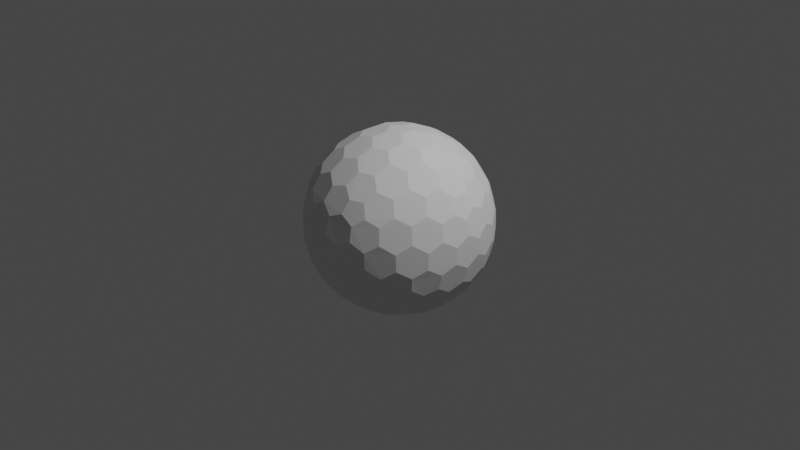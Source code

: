 # Source: Hex_Sphere.blend  (saved by Blender 2.90.8; exported with 4.5.12 LTS)
import bpy
from mathutils import Matrix  # noqa: F401  (used for matrix-valued properties, if any)

bpy.ops.wm.read_factory_settings(use_empty=True)
scene = bpy.context.scene
scene.name = 'Scene'

# ---- collections
col_collection = bpy.data.collections.new('Collection'); scene.collection.children.link(col_collection)

# ---- world
world_world = bpy.data.worlds.new('World'); scene.world = world_world
world_world.use_nodes = True; world_world.node_tree.nodes.clear()
_N = world_world.node_tree.nodes; _L = world_world.node_tree.links
n0 = _N.new('ShaderNodeOutputWorld'); n0.name = 'World Output'; n0.location = (300, 300)
n1 = _N.new('ShaderNodeBackground'); n1.name = 'Background'; n1.location = (10, 300)
n1.inputs[0].default_value = (0.05088, 0.05088, 0.05088, 1.0)
_L.new(n1.outputs[0], n0.inputs[0])
n0.is_active_output = True
world_world.color = (0.05088, 0.05088, 0.05088)
world_world.use_sun_shadow = False
world_world.sun_shadow_jitter_overblur = 0.0

# ---- cameras
cam_camera = bpy.data.cameras.new('Camera')
cam_camera.clip_end = 100.0
cam_camera.ortho_scale = 7.314

# ---- lights
light_light = bpy.data.lights.new('Light', 'POINT')
light_light.transmission_factor = 0.0
light_light.energy = 1000.0
light_light.shadow_soft_size = 0.1
light_light.shadow_maximum_resolution = 0.006
light_light.use_absolute_resolution = True

# ---- meshes
me_icosphere_001 = bpy.data.meshes.new('Icosphere.001')
me_icosphere_001.from_pydata([(0.04127, -0.127, -0.9758), (0.7132, -0.4211, -0.533), (-0.108, -0.0785, -0.9758), (-0.108, 0.0785, -0.9758), (0.04127, 0.127, -0.9758), (0.7957, -0.4211, -0.3995), (-0.1546, -0.8869, -0.3995), (-0.8913, -0.127, -0.3995), (-0.3962, 0.8084, -0.3995), (0.6464, 0.6266, -0.3995), (0.7544, -0.5481, -0.317), (-0.2882, -0.8869, -0.317), (-0.9325, -5.937e-09, -0.317), (-0.2882, 0.8869, -0.317), (0.7544, 0.5481, -0.317), (0.3294, -0.7599, 0.533), (-0.6209, -0.5481, 0.533), (-0.7132, 0.4211, 0.533), (0.1801, 0.8084, 0.533), (0.8245, 0.0785, 0.533), (0.108, 0.0785, 0.9758), (0.3781, 0.08719, 0.9011), (0.6369, 0.08719, 0.7412), (0.2298, 0.1669, 0.9402), (0.1998, 0.3326, 0.9011), (0.5067, 0.1751, 0.8199), (0.4806, 0.3492, 0.7777), (0.3231, 0.4278, 0.8199), (0.2797, 0.5788, 0.7412), (0.7382, 0.1669, 0.626), (0.7166, 0.3326, 0.5817), (0.5888, 0.4278, 0.6556), (0.5378, 0.5788, 0.5817), (0.3869, 0.6505, 0.626), (0.3294, 0.7599, 0.533), (-0.04127, 0.127, 0.9758), (0.03391, 0.3865, 0.9011), (0.1139, 0.6327, 0.7412), (-0.08776, 0.2701, 0.9402), (-0.2546, 0.2928, 0.9011), (-0.009907, 0.536, 0.8199), (-0.1836, 0.565, 0.7777), (-0.307, 0.4394, 0.8199), (-0.464, 0.4449, 0.7412), (0.06935, 0.7536, 0.626), (-0.09491, 0.7844, 0.5817), (-0.2249, 0.6922, 0.6556), (-0.3843, 0.6903, 0.5817), (-0.4991, 0.5689, 0.626), (-0.6209, 0.5481, 0.533), (-0.1335, 1.863e-09, 0.9758), (-0.3571, 0.1517, 0.9011), (-0.5665, 0.3038, 0.7412), (-0.284, 3.027e-09, 0.9402), (-0.3571, -0.1517, 0.9011), (-0.5128, 0.1562, 0.8199), (-0.5941, 3.26e-09, 0.7777), (-0.5128, -0.1562, 0.8199), (-0.5665, -0.3038, 0.7412), (-0.6953, 0.2988, 0.626), (-0.7753, 0.1521, 0.5817), (-0.7278, -6.403e-10, 0.6556), (-0.7753, -0.1521, 0.5817), (-0.6953, -0.2988, 0.626), (-0.7132, -0.4211, 0.533), (-0.04127, -0.127, 0.9758), (-0.2546, -0.2928, 0.9011), (-0.464, -0.4449, 0.7412), (-0.08776, -0.2701, 0.9402), (0.03391, -0.3865, 0.9011), (-0.307, -0.4394, 0.8199), (-0.1836, -0.565, 0.7777), (-0.009907, -0.536, 0.8199), (0.1139, -0.6327, 0.7412), (-0.4991, -0.5689, 0.626), (-0.3843, -0.6903, 0.5817), (-0.2249, -0.6922, 0.6556), (-0.09491, -0.7844, 0.5817), (0.06935, -0.7536, 0.626), (0.1801, -0.8084, 0.533), (0.108, -0.0785, 0.9758), (0.1998, -0.3326, 0.9011), (0.2797, -0.5788, 0.7412), (0.2298, -0.1669, 0.9402), (0.3781, -0.08719, 0.9011), (0.3231, -0.4278, 0.8199), (0.4806, -0.3492, 0.7777), (0.5067, -0.1751, 0.8199), (0.6369, -0.08719, 0.7412), (0.3869, -0.6505, 0.626), (0.5378, -0.5788, 0.5817), (0.5888, -0.4278, 0.6556), (0.7166, -0.3326, 0.5817), (0.7382, -0.1669, 0.626), (0.8245, -0.0785, 0.533), (0.8913, 0.127, 0.3995), (0.9199, 0.2928, 0.1752), (0.8704, 0.4449, -0.08356), (0.8802, 0.2701, 0.342), (0.7908, 0.3865, 0.4333), (0.8706, 0.4394, 0.09203), (0.7777, 0.565, 0.1836), (0.7377, 0.536, 0.3578), (0.612, 0.6327, 0.4333), (0.7831, 0.5689, -0.1665), (0.6921, 0.6903, -0.08356), (0.687, 0.6922, 0.09203), (0.5627, 0.7844, 0.1752), (0.5289, 0.7536, 0.342), (0.3962, 0.8084, 0.3995), (0.1546, 0.8869, 0.3995), (0.005802, 0.9653, 0.1752), (-0.1541, 0.9653, -0.08356), (0.01511, 0.9206, 0.342), (-0.1232, 0.8716, 0.4333), (-0.1489, 0.9638, 0.09203), (-0.2971, 0.9142, 0.1836), (-0.2818, 0.8673, 0.3578), (-0.4126, 0.7775, 0.4333), (-0.2991, 0.9206, -0.1665), (-0.4427, 0.8716, -0.08356), (-0.446, 0.8673, 0.09203), (-0.5721, 0.7775, 0.1752), (-0.5533, 0.7359, 0.342), (-0.6464, 0.6266, 0.3995), (-0.7957, 0.4211, 0.3995), (-0.9163, 0.3038, 0.1752), (-0.9657, 0.1517, -0.08356), (-0.8709, 0.2988, 0.342), (-0.867, 0.1521, 0.4333), (-0.9626, 0.1562, 0.09203), (-0.9613, -1.9e-07, 0.1836), (-0.9119, -8.894e-08, 0.3578), (-0.867, -0.1521, 0.4333), (-0.968, -1.132e-07, -0.1665), (-0.9657, -0.1517, -0.08356), (-0.9626, -0.1562, 0.09203), (-0.9163, -0.3038, 0.1752), (-0.8709, -0.2988, 0.342), (-0.7957, -0.4211, 0.3995), (-0.6464, -0.6266, 0.3995), (-0.5721, -0.7775, 0.1752), (-0.4427, -0.8716, -0.08356), (-0.5533, -0.7359, 0.342), (-0.4126, -0.7775, 0.4333), (-0.446, -0.8673, 0.09203), (-0.2971, -0.9142, 0.1836), (-0.2818, -0.8673, 0.3578), (-0.1232, -0.8716, 0.4333), (-0.2991, -0.9206, -0.1665), (-0.1541, -0.9653, -0.08356), (-0.1489, -0.9638, 0.09203), (0.005802, -0.9653, 0.1752), (0.01511, -0.9206, 0.342), (0.1546, -0.8869, 0.3995), (0.3962, -0.8084, 0.3995), (0.5627, -0.7844, 0.1752), (0.6921, -0.6903, -0.08356), (0.5289, -0.7536, 0.342), (0.612, -0.6327, 0.4333), (0.687, -0.6922, 0.09203), (0.7777, -0.565, 0.1836), (0.7377, -0.536, 0.3578), (0.7908, -0.3865, 0.4333), (0.7831, -0.5689, -0.1665), (0.8704, -0.4449, -0.08356), (0.8706, -0.4394, 0.09203), (0.9199, -0.2928, 0.1752), (0.8802, -0.2701, 0.342), (0.8913, -0.127, 0.3995), (0.2882, 0.8869, 0.317), (0.4427, 0.8716, 0.08356), (0.5721, 0.7775, -0.1752), (0.2991, 0.9206, 0.1665), (0.1541, 0.9653, 0.08356), (0.446, 0.8673, -0.09203), (0.2971, 0.9142, -0.1836), (0.1489, 0.9638, -0.09203), (-0.005802, 0.9653, -0.1752), (0.5533, 0.7359, -0.342), (0.4126, 0.7775, -0.4333), (0.2818, 0.8673, -0.3578), (0.1232, 0.8716, -0.4333), (-0.01511, 0.9206, -0.342), (-0.1546, 0.8869, -0.3995), (-0.7544, 0.5481, 0.317), (-0.6921, 0.6903, 0.08356), (-0.5627, 0.7844, -0.1752), (-0.7831, 0.5689, 0.1665), (-0.8704, 0.4449, 0.08356), (-0.687, 0.6922, -0.09203), (-0.7777, 0.565, -0.1836), (-0.8706, 0.4394, -0.09203), (-0.9199, 0.2928, -0.1752), (-0.5289, 0.7536, -0.342), (-0.612, 0.6327, -0.4333), (-0.7377, 0.536, -0.3578), (-0.7908, 0.3865, -0.4333), (-0.8802, 0.2701, -0.342), (-0.8913, 0.127, -0.3995), (-0.7544, -0.5481, 0.317), (-0.8704, -0.4449, 0.08356), (-0.9199, -0.2928, -0.1752), (-0.7831, -0.5689, 0.1665), (-0.6921, -0.6903, 0.08356), (-0.8706, -0.4394, -0.09203), (-0.7777, -0.565, -0.1836), (-0.687, -0.6922, -0.09203), (-0.5627, -0.7844, -0.1752), (-0.8802, -0.2701, -0.342), (-0.7908, -0.3865, -0.4333), (-0.7377, -0.536, -0.3578), (-0.612, -0.6327, -0.4333), (-0.5289, -0.7536, -0.342), (-0.3962, -0.8084, -0.3995), (0.2882, -0.8869, 0.317), (0.1541, -0.9653, 0.08356), (-0.005802, -0.9653, -0.1752), (0.2991, -0.9206, 0.1665), (0.4427, -0.8716, 0.08356), (0.1489, -0.9638, -0.09203), (0.2971, -0.9142, -0.1836), (0.446, -0.8673, -0.09203), (0.5721, -0.7775, -0.1752), (-0.01511, -0.9206, -0.342), (0.1232, -0.8716, -0.4333), (0.2818, -0.8673, -0.3578), (0.4126, -0.7775, -0.4333), (0.5533, -0.7359, -0.342), (0.6464, -0.6266, -0.3995), (0.9325, -1.979e-09, 0.317), (0.9657, -0.1517, 0.08356), (0.9163, -0.3038, -0.1752), (0.968, -4.889e-09, 0.1665), (0.9657, 0.1517, 0.08356), (0.9626, -0.1562, -0.09203), (0.9613, 9.313e-09, -0.1836), (0.9626, 0.1562, -0.09203), (0.9163, 0.3038, -0.1752), (0.8709, -0.2988, -0.342), (0.867, -0.1521, -0.4333), (0.9119, 1.362e-08, -0.3578), (0.867, 0.1521, -0.4333), (0.8709, 0.2988, -0.342), (0.7957, 0.4211, -0.3995), (0.6209, 0.5481, -0.533), (0.464, 0.4449, -0.7412), (0.2546, 0.2928, -0.9011), (0.4991, 0.5689, -0.626), (0.3843, 0.6903, -0.5817), (0.307, 0.4394, -0.8199), (0.1836, 0.565, -0.7777), (0.2249, 0.6922, -0.6556), (0.09491, 0.7844, -0.5817), (0.08776, 0.2701, -0.9402), (-0.03391, 0.3865, -0.9011), (0.009907, 0.536, -0.8199), (-0.1139, 0.6327, -0.7412), (-0.06935, 0.7536, -0.626), (-0.1801, 0.8084, -0.533), (-0.3294, 0.7599, -0.533), (-0.2797, 0.5788, -0.7412), (-0.1998, 0.3326, -0.9011), (-0.3869, 0.6505, -0.626), (-0.5378, 0.5788, -0.5817), (-0.3231, 0.4278, -0.8199), (-0.4806, 0.3492, -0.7777), (-0.5888, 0.4278, -0.6556), (-0.7166, 0.3326, -0.5817), (-0.2298, 0.1669, -0.9402), (-0.3781, 0.08719, -0.9011), (-0.5067, 0.175, -0.8199), (-0.6369, 0.08719, -0.7412), (-0.7382, 0.1669, -0.626), (-0.8245, 0.0785, -0.533), (-0.8245, -0.0785, -0.533), (-0.6369, -0.08719, -0.7412), (-0.3781, -0.08719, -0.9011), (-0.7382, -0.1669, -0.626), (-0.7166, -0.3326, -0.5817), (-0.5067, -0.1751, -0.8199), (-0.4806, -0.3492, -0.7777), (-0.5888, -0.4278, -0.6556), (-0.5378, -0.5788, -0.5817), (-0.2298, -0.1669, -0.9402), (-0.1998, -0.3326, -0.9011), (-0.3231, -0.4278, -0.8199), (-0.2797, -0.5788, -0.7412), (-0.3869, -0.6505, -0.626), (-0.3294, -0.7599, -0.533), (0.7132, 0.4211, -0.533), (0.7753, 0.1521, -0.5817), (0.7753, -0.1521, -0.5817), (0.6953, 0.2988, -0.626), (0.5665, 0.3038, -0.7412), (0.7278, -3.1e-07, -0.6556), (0.5941, -5.324e-07, -0.7777), (0.5128, 0.1562, -0.8199), (0.3571, 0.1517, -0.9011), (0.6953, -0.2988, -0.626), (0.5665, -0.3038, -0.7412), (0.5128, -0.1562, -0.8199), (0.3571, -0.1517, -0.9011), (0.284, -2.311e-07, -0.9402), (0.1335, -1.31e-08, -0.9758), (-0.1801, -0.8084, -0.533), (-0.1139, -0.6327, -0.7412), (-0.03391, -0.3865, -0.9011), (-0.06935, -0.7536, -0.626), (0.09491, -0.7844, -0.5817), (0.009908, -0.536, -0.8199), (0.1836, -0.565, -0.7777), (0.2249, -0.6922, -0.6556), (0.3843, -0.6903, -0.5817), (0.08776, -0.2701, -0.9402), (0.2546, -0.2928, -0.9011), (0.307, -0.4394, -0.8199), (0.464, -0.4449, -0.7412), (0.4991, -0.5689, -0.626), (0.6209, -0.5481, -0.533)], [], [(2, 0, 314, 307, 285, 284), (1, 319, 318, 317, 300, 299), (5, 1, 299, 292, 240, 239), (3, 2, 284, 277, 270, 269), (4, 3, 269, 262, 255, 254), (0, 2, 3, 4, 304), (10, 5, 239, 232, 165, 164), (6, 305, 308, 309, 225, 224), (11, 6, 224, 217, 150, 149), (7, 275, 278, 279, 210, 209), (12, 7, 209, 202, 135, 134), (8, 260, 263, 264, 195, 194), (13, 8, 194, 187, 120, 119), (9, 245, 248, 249, 180, 179), (14, 9, 179, 172, 105, 104), (229, 319, 1, 5, 10), (244, 290, 245, 9, 14), (15, 155, 158, 159, 90, 89), (16, 140, 143, 144, 75, 74), (17, 125, 128, 129, 60, 59), (18, 110, 113, 114, 45, 44), (19, 95, 98, 99, 30, 29), (20, 80, 83, 84, 21, 23), (35, 20, 23, 24, 36, 38), (22, 29, 30, 31, 26, 25), (36, 24, 27, 28, 37, 40), (26, 31, 32, 33, 28, 27), (36, 40, 41, 42, 39, 38), (109, 170, 110, 18, 34), (50, 35, 38, 39, 51, 53), (287, 306, 308, 305, 289, 288), (37, 44, 45, 46, 41, 40), (51, 39, 42, 43, 52, 55), (37, 28, 33, 34, 18, 44), (21, 25, 26, 27, 24, 23), (41, 46, 47, 48, 43, 42), (51, 55, 56, 57, 54, 53), (124, 185, 125, 17, 49), (65, 50, 53, 54, 66, 68), (65, 80, 20, 35, 50), (52, 59, 60, 61, 56, 55), (66, 54, 57, 58, 67, 70), (52, 43, 48, 49, 17, 59), (56, 61, 62, 63, 58, 57), (66, 70, 71, 72, 69, 68), (139, 200, 140, 16, 64), (80, 65, 68, 69, 81, 83), (67, 74, 75, 76, 71, 70), (81, 69, 72, 73, 82, 85), (67, 58, 63, 64, 16, 74), (71, 76, 77, 78, 73, 72), (81, 85, 86, 87, 84, 83), (154, 215, 155, 15, 79), (82, 89, 90, 91, 86, 85), (82, 73, 78, 79, 15, 89), (22, 88, 93, 94, 19, 29), (86, 91, 92, 93, 88, 87), (96, 100, 101, 102, 99, 98), (21, 84, 87, 88, 22, 25), (95, 230, 233, 234, 96, 98), (97, 104, 105, 106, 101, 100), (101, 106, 107, 108, 103, 102), (111, 115, 116, 117, 114, 113), (30, 99, 102, 103, 32, 31), (110, 170, 173, 174, 111, 113), (112, 119, 120, 121, 116, 115), (32, 103, 108, 109, 34, 33), (116, 121, 122, 123, 118, 117), (126, 130, 131, 132, 129, 128), (45, 114, 117, 118, 47, 46), (125, 185, 188, 189, 126, 128), (127, 134, 135, 136, 131, 130), (47, 118, 123, 124, 49, 48), (131, 136, 137, 138, 133, 132), (141, 145, 146, 147, 144, 143), (60, 129, 132, 133, 62, 61), (140, 200, 203, 204, 141, 143), (142, 149, 150, 151, 146, 145), (62, 133, 138, 139, 64, 63), (146, 151, 152, 153, 148, 147), (156, 160, 161, 162, 159, 158), (75, 144, 147, 148, 77, 76), (155, 215, 218, 219, 156, 158), (157, 164, 165, 166, 161, 160), (77, 148, 153, 154, 79, 78), (161, 166, 167, 168, 163, 162), (171, 175, 176, 177, 174, 173), (90, 159, 162, 163, 92, 91), (169, 230, 95, 19, 94), (172, 179, 180, 181, 176, 175), (105, 172, 175, 171, 107, 106), (92, 163, 168, 169, 94, 93), (112, 178, 183, 184, 13, 119), (176, 181, 182, 183, 178, 177), (186, 190, 191, 192, 189, 188), (111, 174, 177, 178, 112, 115), (187, 194, 195, 196, 191, 190), (120, 187, 190, 186, 122, 121), (107, 171, 173, 170, 109, 108), (127, 193, 198, 199, 12, 134), (191, 196, 197, 198, 193, 192), (201, 205, 206, 207, 204, 203), (126, 189, 192, 193, 127, 130), (202, 209, 210, 211, 206, 205), (135, 202, 205, 201, 137, 136), (122, 186, 188, 185, 124, 123), (142, 208, 213, 214, 11, 149), (206, 211, 212, 213, 208, 207), (216, 220, 221, 222, 219, 218), (141, 204, 207, 208, 142, 145), (217, 224, 225, 226, 221, 220), (150, 217, 220, 216, 152, 151), (137, 201, 203, 200, 139, 138), (157, 223, 228, 229, 10, 164), (221, 226, 227, 228, 223, 222), (231, 235, 236, 237, 234, 233), (156, 219, 222, 223, 157, 160), (232, 239, 240, 241, 236, 235), (165, 232, 235, 231, 167, 166), (152, 216, 218, 215, 154, 153), (97, 238, 243, 244, 14, 104), (236, 241, 242, 243, 238, 237), (246, 250, 251, 252, 249, 248), (96, 234, 237, 238, 97, 100), (245, 290, 293, 294, 246, 248), (247, 254, 255, 256, 251, 250), (167, 231, 233, 230, 169, 168), (251, 256, 257, 258, 253, 252), (261, 265, 266, 267, 264, 263), (180, 249, 252, 253, 182, 181), (259, 260, 8, 13, 184), (262, 269, 270, 271, 266, 265), (255, 262, 265, 261, 257, 256), (182, 253, 258, 259, 184, 183), (197, 268, 273, 274, 199, 198), (266, 271, 272, 273, 268, 267), (276, 280, 281, 282, 279, 278), (195, 264, 267, 268, 197, 196), (274, 275, 7, 12, 199), (277, 284, 285, 286, 281, 280), (270, 277, 280, 276, 272, 271), (257, 261, 263, 260, 259, 258), (212, 283, 288, 289, 214, 213), (281, 286, 287, 288, 283, 282), (291, 295, 296, 297, 294, 293), (210, 279, 282, 283, 212, 211), (289, 305, 6, 11, 214), (292, 299, 300, 301, 296, 295), (240, 292, 295, 291, 242, 241), (272, 276, 278, 275, 274, 273), (247, 298, 303, 304, 4, 254), (296, 301, 302, 303, 298, 297), (306, 310, 311, 312, 309, 308), (246, 294, 297, 298, 247, 250), (307, 314, 315, 316, 311, 310), (285, 307, 310, 306, 287, 286), (242, 291, 293, 290, 244, 243), (302, 315, 314, 0, 304, 303), (300, 317, 316, 315, 302, 301), (311, 316, 317, 318, 313, 312), (227, 313, 318, 319, 229, 228), (225, 309, 312, 313, 227, 226)])
_uv = me_icosphere_001.uv_layers.new(name='UVMap')
_uv.uv.foreach_set('vector', [0.09091, 0.02624, 0.8182, 0.02624, 0.8182, 0.05249, 0.8409, 0.06561, 0.06818, 0.06561, 0.09091, 0.05249, 0.7045, 0.1443, 0.75, 0.1443, 0.7727, 0.1312, 0.7727, 0.105, 0.6818, 0.105, 0.6818, 0.1312, 0.7045, 0.1706, 0.7045, 0.1443, 0.6818, 0.1312, 0.6591, 0.1443, 0.6591, 0.1706, 0.6818, 0.1837, 0.2727, 0.02624, 0.09091, 0.02624, 0.09091, 0.05249, 0.1136, 0.06561, 0.25, 0.06561, 0.2727, 0.05249, 0.4545, 0.02624, 0.2727, 0.02624, 0.2727, 0.05249, 0.2955, 0.06561, 0.4318, 0.06561, 0.4545, 0.05249, 0.8182, 0.02624, 0.09091, 0.02624, 0.2727, 0.02624, 0.4545, 0.02624, 0.6364, 0.02624, 0.7273, 0.1837, 0.7045, 0.1706, 0.6818, 0.1837, 0.6818, 0.2099, 0.7045, 0.2231, 0.7273, 0.2099, 0.8864, 0.1706, 0.8864, 0.1443, 0.8636, 0.1312, 0.8409, 0.1443, 0.8409, 0.1706, 0.8636, 0.1837, 0.9091, 0.1837, 0.8864, 0.1706, 0.8636, 0.1837, 0.8636, 0.2099, 0.8864, 0.2231, 0.9091, 0.2099, 0.1591, 0.1706, 0.1591, 0.1443, 0.1364, 0.1312, 0.1136, 0.1443, 0.1136, 0.1706, 0.1364, 0.1837, 0.1818, 0.1837, 0.1591, 0.1706, 0.1364, 0.1837, 0.1364, 0.2099, 0.1591, 0.2231, 0.1818, 0.2099, 0.3409, 0.1706, 0.3409, 0.1443, 0.3182, 0.1312, 0.2955, 0.1443, 0.2955, 0.1706, 0.3182, 0.1837, 0.3636, 0.1837, 0.3409, 0.1706, 0.3182, 0.1837, 0.3182, 0.2099, 0.3409, 0.2231, 0.3636, 0.2099, 0.5227, 0.1706, 0.5227, 0.1443, 0.5, 0.1312, 0.4773, 0.1443, 0.4773, 0.1706, 0.5, 0.1837, 0.5455, 0.1837, 0.5227, 0.1706, 0.5, 0.1837, 0.5, 0.2099, 0.5227, 0.2231, 0.5455, 0.2099, 0.75, 0.1706, 0.75, 0.1443, 0.7045, 0.1443, 0.7045, 0.1706, 0.7273, 0.1837, 0.5682, 0.1706, 0.5682, 0.1443, 0.5227, 0.1443, 0.5227, 0.1706, 0.5455, 0.1837, 0.7955, 0.328, 0.7955, 0.3018, 0.7727, 0.2887, 0.75, 0.3018, 0.75, 0.328, 0.7727, 0.3412, 0.9773, 0.328, 0.9773, 0.3018, 0.9545, 0.2887, 0.9318, 0.3018, 0.9318, 0.328, 0.9545, 0.3412, 0.25, 0.328, 0.25, 0.3018, 0.2273, 0.2887, 0.2045, 0.3018, 0.2045, 0.328, 0.2273, 0.3412, 0.4318, 0.328, 0.4318, 0.3018, 0.4091, 0.2887, 0.3864, 0.3018, 0.3864, 0.328, 0.4091, 0.3412, 0.6136, 0.328, 0.6136, 0.3018, 0.5909, 0.2887, 0.5682, 0.3018, 0.5682, 0.328, 0.5909, 0.3412, 0.5455, 0.4461, 0.7273, 0.4461, 0.7273, 0.4199, 0.7045, 0.4068, 0.5682, 0.4068, 0.5455, 0.4199, 0.3636, 0.4461, 0.5455, 0.4461, 0.5455, 0.4199, 0.5227, 0.4068, 0.3864, 0.4068, 0.3636, 0.4199, 0.5909, 0.3674, 0.5909, 0.3412, 0.5682, 0.328, 0.5455, 0.3412, 0.5455, 0.3674, 0.5682, 0.3805, 0.3864, 0.4068, 0.5227, 0.4068, 0.5227, 0.3805, 0.5, 0.3674, 0.4091, 0.3674, 0.3864, 0.3805, 0.5455, 0.3674, 0.5455, 0.3412, 0.5227, 0.328, 0.5, 0.3412, 0.5, 0.3674, 0.5227, 0.3805, 0.3864, 0.4068, 0.3864, 0.3805, 0.3636, 0.3674, 0.3409, 0.3805, 0.3409, 0.4068, 0.3636, 0.4199, 0.4773, 0.3018, 0.4545, 0.2887, 0.4318, 0.3018, 0.4318, 0.328, 0.4773, 0.328, 0.1818, 0.4461, 0.3636, 0.4461, 0.3636, 0.4199, 0.3409, 0.4068, 0.2045, 0.4068, 0.1818, 0.4199, 0.04545, 0.105, 0.8636, 0.105, 0.8636, 0.1312, 0.8864, 0.1443, 0.02273, 0.1443, 0.04545, 0.1312, 0.4091, 0.3674, 0.4091, 0.3412, 0.3864, 0.328, 0.3636, 0.3412, 0.3636, 0.3674, 0.3864, 0.3805, 0.2045, 0.4068, 0.3409, 0.4068, 0.3409, 0.3805, 0.3182, 0.3674, 0.2273, 0.3674, 0.2045, 0.3805, 0.4091, 0.3674, 0.5, 0.3674, 0.5, 0.3412, 0.4773, 0.328, 0.4318, 0.328, 0.4091, 0.3412, 0.5682, 0.4068, 0.5682, 0.3805, 0.5455, 0.3674, 0.5227, 0.3805, 0.5227, 0.4068, 0.5455, 0.4199, 0.3636, 0.3674, 0.3636, 0.3412, 0.3409, 0.328, 0.3182, 0.3412, 0.3182, 0.3674, 0.3409, 0.3805, 0.2045, 0.4068, 0.2045, 0.3805, 0.1818, 0.3674, 0.1591, 0.3805, 0.1591, 0.4068, 0.1818, 0.4199, 0.2955, 0.3018, 0.2727, 0.2887, 0.25, 0.3018, 0.25, 0.328, 0.2955, 0.328, 0.9091, 0.4461, 0.1818, 0.4461, 0.1818, 0.4199, 0.1591, 0.4068, 0.9318, 0.4068, 0.9091, 0.4199, 0.9091, 0.4461, 0.7273, 0.4461, 0.5455, 0.4461, 0.3636, 0.4461, 0.1818, 0.4461, 0.2273, 0.3674, 0.2273, 0.3412, 0.2045, 0.328, 0.1818, 0.3412, 0.1818, 0.3674, 0.2045, 0.3805, 0.9318, 0.4068, 0.1591, 0.4068, 0.1591, 0.3805, 0.1364, 0.3674, 0.9545, 0.3674, 0.9318, 0.3805, 0.2273, 0.3674, 0.3182, 0.3674, 0.3182, 0.3412, 0.2955, 0.328, 0.25, 0.328, 0.2273, 0.3412, 0.1818, 0.3674, 0.1818, 0.3412, 0.1591, 0.328, 0.1364, 0.3412, 0.1364, 0.3674, 0.1591, 0.3805, 0.9318, 0.4068, 0.9318, 0.3805, 0.9091, 0.3674, 0.8864, 0.3805, 0.8864, 0.4068, 0.9091, 0.4199, 0.1136, 0.3018, 0.09091, 0.2887, 0.9773, 0.3018, 0.9773, 0.328, 0.1136, 0.328, 0.7273, 0.4461, 0.9091, 0.4461, 0.9091, 0.4199, 0.8864, 0.4068, 0.75, 0.4068, 0.7273, 0.4199, 0.9545, 0.3674, 0.9545, 0.3412, 0.9318, 0.328, 0.9091, 0.3412, 0.9091, 0.3674, 0.9318, 0.3805, 0.75, 0.4068, 0.8864, 0.4068, 0.8864, 0.3805, 0.8636, 0.3674, 0.7727, 0.3674, 0.75, 0.3805, 0.9545, 0.3674, 0.1364, 0.3674, 0.1364, 0.3412, 0.1136, 0.328, 0.9773, 0.328, 0.9545, 0.3412, 0.9091, 0.3674, 0.9091, 0.3412, 0.8864, 0.328, 0.8636, 0.3412, 0.8636, 0.3674, 0.8864, 0.3805, 0.75, 0.4068, 0.75, 0.3805, 0.7273, 0.3674, 0.7045, 0.3805, 0.7045, 0.4068, 0.7273, 0.4199, 0.8409, 0.3018, 0.8182, 0.2887, 0.7955, 0.3018, 0.7955, 0.328, 0.8409, 0.328, 0.7727, 0.3674, 0.7727, 0.3412, 0.75, 0.328, 0.7273, 0.3412, 0.7273, 0.3674, 0.75, 0.3805, 0.7727, 0.3674, 0.8636, 0.3674, 0.8636, 0.3412, 0.8409, 0.328, 0.7955, 0.328, 0.7727, 0.3412, 0.5909, 0.3674, 0.6818, 0.3674, 0.6818, 0.3412, 0.6591, 0.328, 0.6136, 0.328, 0.5909, 0.3412, 0.7273, 0.3674, 0.7273, 0.3412, 0.7045, 0.328, 0.6818, 0.3412, 0.6818, 0.3674, 0.7045, 0.3805, 0.5909, 0.2624, 0.5682, 0.2493, 0.5455, 0.2624, 0.5455, 0.2887, 0.5682, 0.3018, 0.5909, 0.2887, 0.5682, 0.4068, 0.7045, 0.4068, 0.7045, 0.3805, 0.6818, 0.3674, 0.5909, 0.3674, 0.5682, 0.3805, 0.6136, 0.3018, 0.6364, 0.2887, 0.6364, 0.2624, 0.6136, 0.2493, 0.5909, 0.2624, 0.5909, 0.2887, 0.5682, 0.2231, 0.5455, 0.2099, 0.5227, 0.2231, 0.5227, 0.2493, 0.5455, 0.2624, 0.5682, 0.2493, 0.5455, 0.2624, 0.5227, 0.2493, 0.5, 0.2624, 0.5, 0.2887, 0.5227, 0.3018, 0.5455, 0.2887, 0.4091, 0.2624, 0.3864, 0.2493, 0.3636, 0.2624, 0.3636, 0.2887, 0.3864, 0.3018, 0.4091, 0.2887, 0.5682, 0.328, 0.5682, 0.3018, 0.5455, 0.2887, 0.5227, 0.3018, 0.5227, 0.328, 0.5455, 0.3412, 0.4318, 0.3018, 0.4545, 0.2887, 0.4545, 0.2624, 0.4318, 0.2493, 0.4091, 0.2624, 0.4091, 0.2887, 0.3864, 0.2231, 0.3636, 0.2099, 0.3409, 0.2231, 0.3409, 0.2493, 0.3636, 0.2624, 0.3864, 0.2493, 0.5227, 0.328, 0.5227, 0.3018, 0.5, 0.2887, 0.4773, 0.3018, 0.4773, 0.328, 0.5, 0.3412, 0.3636, 0.2624, 0.3409, 0.2493, 0.3182, 0.2624, 0.3182, 0.2887, 0.3409, 0.3018, 0.3636, 0.2887, 0.2273, 0.2624, 0.2045, 0.2493, 0.1818, 0.2624, 0.1818, 0.2887, 0.2045, 0.3018, 0.2273, 0.2887, 0.3864, 0.328, 0.3864, 0.3018, 0.3636, 0.2887, 0.3409, 0.3018, 0.3409, 0.328, 0.3636, 0.3412, 0.25, 0.3018, 0.2727, 0.2887, 0.2727, 0.2624, 0.25, 0.2493, 0.2273, 0.2624, 0.2273, 0.2887, 0.2045, 0.2231, 0.1818, 0.2099, 0.1591, 0.2231, 0.1591, 0.2493, 0.1818, 0.2624, 0.2045, 0.2493, 0.3409, 0.328, 0.3409, 0.3018, 0.3182, 0.2887, 0.2955, 0.3018, 0.2955, 0.328, 0.3182, 0.3412, 0.1818, 0.2624, 0.1591, 0.2493, 0.1364, 0.2624, 0.1364, 0.2887, 0.1591, 0.3018, 0.1818, 0.2887, 0.9545, 0.2624, 0.9318, 0.2493, 0.9091, 0.2624, 0.9091, 0.2887, 0.9318, 0.3018, 0.9545, 0.2887, 0.2045, 0.328, 0.2045, 0.3018, 0.1818, 0.2887, 0.1591, 0.3018, 0.1591, 0.328, 0.1818, 0.3412, 0.9773, 0.3018, 0.09091, 0.2887, 0.09091, 0.2624, 0.06818, 0.2493, 0.9545, 0.2624, 0.9545, 0.2887, 0.9318, 0.2231, 0.9091, 0.2099, 0.8864, 0.2231, 0.8864, 0.2493, 0.9091, 0.2624, 0.9318, 0.2493, 0.1591, 0.328, 0.1591, 0.3018, 0.1364, 0.2887, 0.1136, 0.3018, 0.1136, 0.328, 0.1364, 0.3412, 0.9091, 0.2624, 0.8864, 0.2493, 0.8636, 0.2624, 0.8636, 0.2887, 0.8864, 0.3018, 0.9091, 0.2887, 0.7727, 0.2624, 0.75, 0.2493, 0.7273, 0.2624, 0.7273, 0.2887, 0.75, 0.3018, 0.7727, 0.2887, 0.9318, 0.328, 0.9318, 0.3018, 0.9091, 0.2887, 0.8864, 0.3018, 0.8864, 0.328, 0.9091, 0.3412, 0.7955, 0.3018, 0.8182, 0.2887, 0.8182, 0.2624, 0.7955, 0.2493, 0.7727, 0.2624, 0.7727, 0.2887, 0.75, 0.2231, 0.7273, 0.2099, 0.7045, 0.2231, 0.7045, 0.2493, 0.7273, 0.2624, 0.75, 0.2493, 0.8864, 0.328, 0.8864, 0.3018, 0.8636, 0.2887, 0.8409, 0.3018, 0.8409, 0.328, 0.8636, 0.3412, 0.7273, 0.2624, 0.7045, 0.2493, 0.6818, 0.2624, 0.6818, 0.2887, 0.7045, 0.3018, 0.7273, 0.2887, 0.4773, 0.2493, 0.4773, 0.2231, 0.4545, 0.2099, 0.4318, 0.2231, 0.4318, 0.2493, 0.4545, 0.2624, 0.75, 0.328, 0.75, 0.3018, 0.7273, 0.2887, 0.7045, 0.3018, 0.7045, 0.328, 0.7273, 0.3412, 0.6591, 0.3018, 0.6364, 0.2887, 0.6136, 0.3018, 0.6136, 0.328, 0.6591, 0.328, 0.5, 0.2099, 0.5, 0.1837, 0.4773, 0.1706, 0.4545, 0.1837, 0.4545, 0.2099, 0.4773, 0.2231, 0.5227, 0.2231, 0.5, 0.2099, 0.4773, 0.2231, 0.4773, 0.2493, 0.5, 0.2624, 0.5227, 0.2493, 0.7045, 0.328, 0.7045, 0.3018, 0.6818, 0.2887, 0.6591, 0.3018, 0.6591, 0.328, 0.6818, 0.3412, 0.3864, 0.2231, 0.4091, 0.2099, 0.4091, 0.1837, 0.3864, 0.1706, 0.3636, 0.1837, 0.3636, 0.2099, 0.4545, 0.2099, 0.4545, 0.1837, 0.4318, 0.1706, 0.4091, 0.1837, 0.4091, 0.2099, 0.4318, 0.2231, 0.2955, 0.2493, 0.2955, 0.2231, 0.2727, 0.2099, 0.25, 0.2231, 0.25, 0.2493, 0.2727, 0.2624, 0.4091, 0.2624, 0.4318, 0.2493, 0.4318, 0.2231, 0.4091, 0.2099, 0.3864, 0.2231, 0.3864, 0.2493, 0.3182, 0.2099, 0.3182, 0.1837, 0.2955, 0.1706, 0.2727, 0.1837, 0.2727, 0.2099, 0.2955, 0.2231, 0.3409, 0.2231, 0.3182, 0.2099, 0.2955, 0.2231, 0.2955, 0.2493, 0.3182, 0.2624, 0.3409, 0.2493, 0.5, 0.2624, 0.4773, 0.2493, 0.4545, 0.2624, 0.4545, 0.2887, 0.4773, 0.3018, 0.5, 0.2887, 0.2045, 0.2231, 0.2273, 0.2099, 0.2273, 0.1837, 0.2045, 0.1706, 0.1818, 0.1837, 0.1818, 0.2099, 0.2727, 0.2099, 0.2727, 0.1837, 0.25, 0.1706, 0.2273, 0.1837, 0.2273, 0.2099, 0.25, 0.2231, 0.1136, 0.2493, 0.1136, 0.2231, 0.09091, 0.2099, 0.06818, 0.2231, 0.06818, 0.2493, 0.09091, 0.2624, 0.2273, 0.2624, 0.25, 0.2493, 0.25, 0.2231, 0.2273, 0.2099, 0.2045, 0.2231, 0.2045, 0.2493, 0.1364, 0.2099, 0.1364, 0.1837, 0.1136, 0.1706, 0.09091, 0.1837, 0.09091, 0.2099, 0.1136, 0.2231, 0.1591, 0.2231, 0.1364, 0.2099, 0.1136, 0.2231, 0.1136, 0.2493, 0.1364, 0.2624, 0.1591, 0.2493, 0.3182, 0.2624, 0.2955, 0.2493, 0.2727, 0.2624, 0.2727, 0.2887, 0.2955, 0.3018, 0.3182, 0.2887, 0.9318, 0.2231, 0.04545, 0.2099, 0.04545, 0.1837, 0.02273, 0.1706, 0.9091, 0.1837, 0.9091, 0.2099, 0.09091, 0.2099, 0.09091, 0.1837, 0.06818, 0.1706, 0.04545, 0.1837, 0.04545, 0.2099, 0.06818, 0.2231, 0.8409, 0.2493, 0.8409, 0.2231, 0.8182, 0.2099, 0.7955, 0.2231, 0.7955, 0.2493, 0.8182, 0.2624, 0.9545, 0.2624, 0.06818, 0.2493, 0.06818, 0.2231, 0.04545, 0.2099, 0.9318, 0.2231, 0.9318, 0.2493, 0.8636, 0.2099, 0.8636, 0.1837, 0.8409, 0.1706, 0.8182, 0.1837, 0.8182, 0.2099, 0.8409, 0.2231, 0.8864, 0.2231, 0.8636, 0.2099, 0.8409, 0.2231, 0.8409, 0.2493, 0.8636, 0.2624, 0.8864, 0.2493, 0.1364, 0.2624, 0.1136, 0.2493, 0.09091, 0.2624, 0.09091, 0.2887, 0.1136, 0.3018, 0.1364, 0.2887, 0.75, 0.2231, 0.7727, 0.2099, 0.7727, 0.1837, 0.75, 0.1706, 0.7273, 0.1837, 0.7273, 0.2099, 0.8182, 0.2099, 0.8182, 0.1837, 0.7955, 0.1706, 0.7727, 0.1837, 0.7727, 0.2099, 0.7955, 0.2231, 0.6591, 0.2493, 0.6591, 0.2231, 0.6364, 0.2099, 0.6136, 0.2231, 0.6136, 0.2493, 0.6364, 0.2624, 0.7727, 0.2624, 0.7955, 0.2493, 0.7955, 0.2231, 0.7727, 0.2099, 0.75, 0.2231, 0.75, 0.2493, 0.6818, 0.2099, 0.6818, 0.1837, 0.6591, 0.1706, 0.6364, 0.1837, 0.6364, 0.2099, 0.6591, 0.2231, 0.7045, 0.2231, 0.6818, 0.2099, 0.6591, 0.2231, 0.6591, 0.2493, 0.6818, 0.2624, 0.7045, 0.2493, 0.8636, 0.2624, 0.8409, 0.2493, 0.8182, 0.2624, 0.8182, 0.2887, 0.8409, 0.3018, 0.8636, 0.2887, 0.5682, 0.2231, 0.5909, 0.2099, 0.5909, 0.1837, 0.5682, 0.1706, 0.5455, 0.1837, 0.5455, 0.2099, 0.6364, 0.2099, 0.6364, 0.1837, 0.6136, 0.1706, 0.5909, 0.1837, 0.5909, 0.2099, 0.6136, 0.2231, 0.5, 0.105, 0.4773, 0.09185, 0.4545, 0.105, 0.4545, 0.1312, 0.4773, 0.1443, 0.5, 0.1312, 0.5909, 0.2624, 0.6136, 0.2493, 0.6136, 0.2231, 0.5909, 0.2099, 0.5682, 0.2231, 0.5682, 0.2493, 0.5227, 0.1443, 0.5682, 0.1443, 0.5909, 0.1312, 0.5909, 0.105, 0.5, 0.105, 0.5, 0.1312, 0.4773, 0.06561, 0.4545, 0.05249, 0.4318, 0.06561, 0.4318, 0.09185, 0.4545, 0.105, 0.4773, 0.09185, 0.6818, 0.2624, 0.6591, 0.2493, 0.6364, 0.2624, 0.6364, 0.2887, 0.6591, 0.3018, 0.6818, 0.2887, 0.4545, 0.105, 0.4318, 0.09185, 0.4091, 0.105, 0.4091, 0.1312, 0.4318, 0.1443, 0.4545, 0.1312, 0.3182, 0.105, 0.2955, 0.09185, 0.2727, 0.105, 0.2727, 0.1312, 0.2955, 0.1443, 0.3182, 0.1312, 0.4773, 0.1706, 0.4773, 0.1443, 0.4545, 0.1312, 0.4318, 0.1443, 0.4318, 0.1706, 0.4545, 0.1837, 0.3864, 0.1443, 0.3409, 0.1443, 0.3409, 0.1706, 0.3636, 0.1837, 0.3864, 0.1706, 0.2955, 0.06561, 0.2727, 0.05249, 0.25, 0.06561, 0.25, 0.09185, 0.2727, 0.105, 0.2955, 0.09185, 0.4318, 0.06561, 0.2955, 0.06561, 0.2955, 0.09185, 0.3182, 0.105, 0.4091, 0.105, 0.4318, 0.09185, 0.4318, 0.1706, 0.4318, 0.1443, 0.4091, 0.1312, 0.3864, 0.1443, 0.3864, 0.1706, 0.4091, 0.1837, 0.25, 0.1706, 0.25, 0.1443, 0.2273, 0.1312, 0.2045, 0.1443, 0.2045, 0.1706, 0.2273, 0.1837, 0.2727, 0.105, 0.25, 0.09185, 0.2273, 0.105, 0.2273, 0.1312, 0.25, 0.1443, 0.2727, 0.1312, 0.1364, 0.105, 0.1136, 0.09185, 0.09091, 0.105, 0.09091, 0.1312, 0.1136, 0.1443, 0.1364, 0.1312, 0.2955, 0.1706, 0.2955, 0.1443, 0.2727, 0.1312, 0.25, 0.1443, 0.25, 0.1706, 0.2727, 0.1837, 0.2045, 0.1443, 0.1591, 0.1443, 0.1591, 0.1706, 0.1818, 0.1837, 0.2045, 0.1706, 0.1136, 0.06561, 0.09091, 0.05249, 0.06818, 0.06561, 0.06818, 0.09185, 0.09091, 0.105, 0.1136, 0.09185, 0.25, 0.06561, 0.1136, 0.06561, 0.1136, 0.09185, 0.1364, 0.105, 0.2273, 0.105, 0.25, 0.09185, 0.4091, 0.105, 0.3182, 0.105, 0.3182, 0.1312, 0.3409, 0.1443, 0.3864, 0.1443, 0.4091, 0.1312, 0.06818, 0.1706, 0.06818, 0.1443, 0.04545, 0.1312, 0.02273, 0.1443, 0.02273, 0.1706, 0.04545, 0.1837, 0.09091, 0.105, 0.06818, 0.09185, 0.04545, 0.105, 0.04545, 0.1312, 0.06818, 0.1443, 0.09091, 0.1312, 0.6136, 0.1443, 0.6364, 0.1312, 0.6364, 0.105, 0.6136, 0.09185, 0.5909, 0.105, 0.5909, 0.1312, 0.1136, 0.1706, 0.1136, 0.1443, 0.09091, 0.1312, 0.06818, 0.1443, 0.06818, 0.1706, 0.09091, 0.1837, 0.02273, 0.1443, 0.8864, 0.1443, 0.8864, 0.1706, 0.9091, 0.1837, 0.02273, 0.1706, 0.6591, 0.1443, 0.6818, 0.1312, 0.6818, 0.105, 0.6591, 0.09185, 0.6364, 0.105, 0.6364, 0.1312, 0.6591, 0.1706, 0.6591, 0.1443, 0.6364, 0.1312, 0.6136, 0.1443, 0.6136, 0.1706, 0.6364, 0.1837, 0.2273, 0.105, 0.1364, 0.105, 0.1364, 0.1312, 0.1591, 0.1443, 0.2045, 0.1443, 0.2273, 0.1312, 0.4773, 0.06561, 0.6136, 0.06561, 0.6364, 0.05249, 0.6364, 0.02624, 0.4545, 0.02624, 0.4545, 0.05249, 0.6364, 0.105, 0.6591, 0.09185, 0.6591, 0.06561, 0.6364, 0.05249, 0.6136, 0.06561, 0.6136, 0.09185, 0.8636, 0.105, 0.8409, 0.09185, 0.8182, 0.105, 0.8182, 0.1312, 0.8409, 0.1443, 0.8636, 0.1312, 0.5, 0.105, 0.5909, 0.105, 0.6136, 0.09185, 0.6136, 0.06561, 0.4773, 0.06561, 0.4773, 0.09185, 0.8409, 0.06561, 0.8182, 0.05249, 0.7955, 0.06561, 0.7955, 0.09185, 0.8182, 0.105, 0.8409, 0.09185, 0.06818, 0.06561, 0.8409, 0.06561, 0.8409, 0.09185, 0.8636, 0.105, 0.04545, 0.105, 0.06818, 0.09185, 0.6136, 0.1706, 0.6136, 0.1443, 0.5909, 0.1312, 0.5682, 0.1443, 0.5682, 0.1706, 0.5909, 0.1837, 0.6591, 0.06561, 0.7955, 0.06561, 0.8182, 0.05249, 0.8182, 0.02624, 0.6364, 0.02624, 0.6364, 0.05249, 0.6818, 0.105, 0.7727, 0.105, 0.7955, 0.09185, 0.7955, 0.06561, 0.6591, 0.06561, 0.6591, 0.09185, 0.8182, 0.105, 0.7955, 0.09185, 0.7727, 0.105, 0.7727, 0.1312, 0.7955, 0.1443, 0.8182, 0.1312, 0.7955, 0.1706, 0.7955, 0.1443, 0.7727, 0.1312, 0.75, 0.1443, 0.75, 0.1706, 0.7727, 0.1837, 0.8409, 0.1706, 0.8409, 0.1443, 0.8182, 0.1312, 0.7955, 0.1443, 0.7955, 0.1706, 0.8182, 0.1837])
me_icosphere_001.use_remesh_fix_poles = True
me_icosphere_001.use_remesh_preserve_attributes = False
me_icosphere_001.use_mirror_vertex_groups = False
me_icosphere_001.update()

# ---- objects
ob_light = bpy.data.objects.new('Light', light_light)
ob_camera = bpy.data.objects.new('Camera', cam_camera)
ob_icosphere = bpy.data.objects.new('Icosphere', me_icosphere_001)

# ---- transforms, parenting, visibility, modifiers, constraints
ob_light.location = (4.076, 1.005, 5.904)
ob_light.rotation_euler = (0.6503, 0.05522, 1.866)
ob_light.lock_rotations_4d = False
ob_light.empty_display_type = 'ARROWS'
ob_light.color = (0.0, 0.0, 0.0, 0.0)
ob_light.lineart.crease_threshold = 0.0
ob_camera.location = (7.359, -6.926, 4.958)
ob_camera.rotation_euler = (1.109, 0.0, 0.8149)
ob_camera.lock_rotations_4d = False
ob_camera.empty_display_type = 'ARROWS'
ob_camera.color = (0.0, 0.0, 0.0, 0.0)
ob_camera.display_type = 'WIRE'
ob_camera.lineart.crease_threshold = 0.0
ob_icosphere.location = (0.0, 0.0, 0.0)
ob_icosphere.lineart.crease_threshold = 0.0

# ---- collection membership
col_collection.objects.link(ob_light)
col_collection.objects.link(ob_camera)
col_collection.objects.link(ob_icosphere)

# ---- scene / render settings (as saved in the file)
scene.camera = ob_camera
scene.frame_start = 1; scene.frame_end = 250; scene.frame_set(1)
scene.render.engine = 'BLENDER_EEVEE_NEXT'
scene.cycles.use_denoising = False
scene.cycles.samples = 128
scene.cycles.sampling_pattern = 'TABULATED_SOBOL'
scene.cycles.use_adaptive_sampling = False
scene.cycles.use_light_tree = False
scene.view_settings.view_transform = 'Filmic'
bpy.context.view_layer.update()
